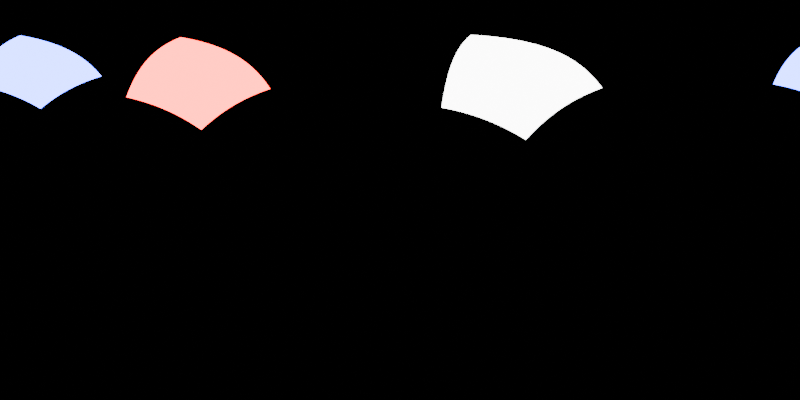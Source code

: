 # Source: blend.blend  (saved by Blender 5.0.119; exported with 4.5.12 LTS)
import bpy
from mathutils import Matrix  # noqa: F401  (used for matrix-valued properties, if any)

bpy.ops.wm.read_factory_settings(use_empty=True)
scene = bpy.context.scene
scene.name = 'Scene'

# ---- collections
col_collection = bpy.data.collections.new('Collection'); scene.collection.children.link(col_collection)

# ---- world
world_world = bpy.data.worlds.new('World'); scene.world = world_world
world_world.use_nodes = True; world_world.node_tree.nodes.clear()
_N = world_world.node_tree.nodes; _L = world_world.node_tree.links
n0 = _N.new('ShaderNodeOutputWorld'); n0.name = 'World Output'; n0.location = (200, 100)
n1 = _N.new('ShaderNodeBackground'); n1.name = 'Background'; n1.location = (-200, 100)
n1.inputs[0].default_value = (0.0, 0.0, 0.0, 1.0)
_L.new(n1.outputs[0], n0.inputs[0])
n0.is_active_output = True
world_world.color = (0.05088, 0.05088, 0.05088)
world_world.sun_shadow_jitter_overblur = 0.0

# ---- cameras
cam_x = bpy.data.cameras.new('摄像机')
cam_x.type = 'PANO'
cam_x.lens = 64.43
cam_x.panorama_type = 'EQUIRECTANGULAR'

# ---- lights
light_x = bpy.data.lights.new('面光', 'AREA')
light_x.energy = 1000.0
light_x.size = 0.002066
light_x.size_y = 1.0
light_001 = bpy.data.lights.new('面光.001', 'AREA')
light_001.color = (1.0, 0.0, 0.002146)
light_001.energy = 1000.0
light_001.size = 0.001777
light_001.size_y = 1.0
light_002 = bpy.data.lights.new('面光.002', 'AREA')
light_002.color = (0.04809, 0.078, 1.0)
light_002.energy = 1000.0
light_002.size = 0.001567
light_002.size_y = 1.0

# ---- objects
ob_x = bpy.data.objects.new('摄像机', cam_x)
ob_x_1 = bpy.data.objects.new('面光', light_x)
ob_001 = bpy.data.objects.new('面光.001', light_001)
ob_002 = bpy.data.objects.new('面光.002', light_002)

# ---- transforms, parenting, visibility, modifiers, constraints
ob_x.location = (0.0, 0.0, 0.0)
ob_x.rotation_euler = (1.571, 0.0, 0.0)
ob_x_1.location = (3.925, 3.217, 6.477)
ob_x_1.rotation_euler = (-6.908, 0.4148, -0.4797)
ob_x_1.scale = (2566.0, 2566.0, 2566.0)
ob_x_1.visible_camera = True
ob_001.location = (-5.06, -0.1619, 6.692)
ob_001.rotation_euler = (2.655, -2.606, 4.002)
ob_001.scale = (2566.0, 2566.0, 2566.0)
ob_001.visible_camera = True
ob_002.location = (-1.399, -4.924, 8.011)
ob_002.rotation_euler = (0.4671, -0.2866, 0.343)
ob_002.scale = (2566.0, 2566.0, 2566.0)
ob_002.visible_camera = True

# ---- collection membership
col_collection.objects.link(ob_x)
col_collection.objects.link(ob_x_1)
col_collection.objects.link(ob_001)
col_collection.objects.link(ob_002)

# ---- scene / render settings (as saved in the file)
scene.camera = ob_x
scene.frame_start = 1; scene.frame_end = 250; scene.frame_set(93)
scene.render.engine = 'CYCLES'
scene.render.resolution_x = 2048
scene.render.resolution_y = 1024
scene.render.bake_bias = 0.0
scene.render.bake_samples = 0
scene.cycles.samples = 256
scene.cycles.sampling_pattern = 'TABULATED_SOBOL'
scene.eevee.use_volume_custom_range = False
bpy.context.view_layer.update()

